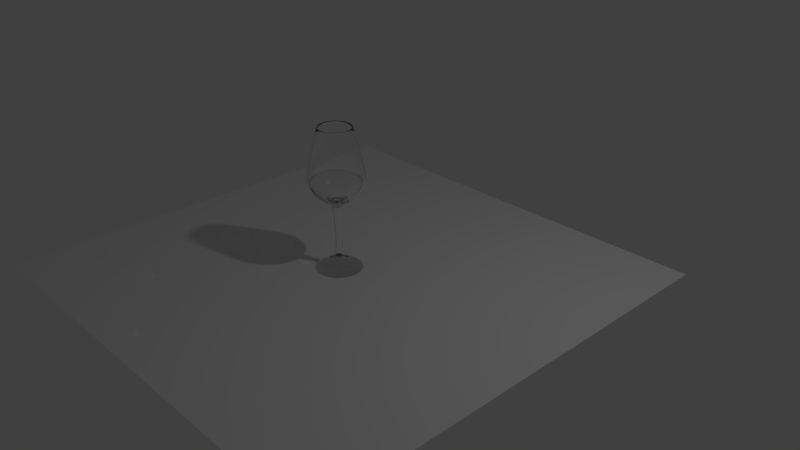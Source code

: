 # Source: wine_glassblend.blend  (saved by Blender 2.79.0; exported with 4.5.12 LTS)
import bpy
from mathutils import Matrix  # noqa: F401  (used for matrix-valued properties, if any)

bpy.ops.wm.read_factory_settings(use_empty=True)
scene = bpy.context.scene
scene.name = 'Scene'

# ---- collections
col_collection_1 = bpy.data.collections.new('Collection 1'); scene.collection.children.link(col_collection_1)

# ---- materials (node trees are filled in below, after node groups)
mat_material = bpy.data.materials.new('Material')
mat_material.alpha_threshold = 0.0
mat_material.roughness = 0.5

# ---- material node trees
mat_material.use_nodes = True; mat_material.node_tree.nodes.clear()
_N = mat_material.node_tree.nodes; _L = mat_material.node_tree.links
n0 = _N.new('ShaderNodeOutputMaterial'); n0.name = 'Material Output'; n0.location = (300, 300)
n1 = _N.new('ShaderNodeBsdfGlass'); n1.name = 'Glass BSDF'; n1.location = (69, 332)
n1.distribution = 'BECKMANN'
n1.inputs[2].default_value = 1.45
_L.new(n1.outputs[0], n0.inputs[0])
n0.is_active_output = True

# ---- world
world_world = bpy.data.worlds.new('World'); scene.world = world_world
world_world.color = (0.05088, 0.05088, 0.05088)
world_world.use_sun_shadow = False
world_world.sun_shadow_jitter_overblur = 0.0
world_world.cycles.sampling_method = 'MANUAL'

# ---- cameras
cam_camera = bpy.data.cameras.new('Camera')
cam_camera.clip_end = 100.0
cam_camera.lens = 35.0
cam_camera.sensor_width = 32.0
cam_camera.sensor_height = 18.0
cam_camera.ortho_scale = 7.314
cam_camera.dof.focus_distance = 0.0

# ---- lights
light_lamp = bpy.data.lights.new('Lamp', 'POINT')
light_lamp.transmission_factor = 0.0
light_lamp.cutoff_distance = 30.0
light_lamp.energy = 100.0
light_lamp.shadow_buffer_clip_start = 1.001
light_lamp.shadow_soft_size = 0.1
light_lamp.shadow_maximum_resolution = 0.006
light_lamp.use_absolute_resolution = True

# ---- meshes
me_circle_003 = bpy.data.meshes.new('Circle.003')
me_circle_003.from_pydata([(-9.286e-08, 0.2481, 3.039), (-0.04841, 0.2434, 3.039), (-0.09496, 0.2292, 3.039), (-0.1379, 0.2063, 3.039), (-0.1755, 0.1755, 3.039), (-0.2063, 0.1379, 3.039), (-0.2292, 0.09496, 3.039), (-0.2434, 0.04841, 3.039), (-0.2481, 2.354e-07, 3.039), (-0.2434, -0.04841, 3.039), (-0.2292, -0.09496, 3.039), (-0.2063, -0.1379, 3.039), (-0.1755, -0.1755, 3.039), (-0.1379, -0.2063, 3.039), (-0.09496, -0.2292, 3.039), (-0.04841, -0.2434, 3.039), (-1.201e-08, -0.2481, 3.039), (0.04841, -0.2434, 3.039), (0.09496, -0.2292, 3.039), (0.1379, -0.2063, 3.039), (0.1755, -0.1755, 3.039), (0.2063, -0.1379, 3.039), (0.2292, -0.09496, 3.039), (0.2434, -0.04841, 3.039), (0.2481, 4.563e-07, 3.039), (0.2434, 0.04841, 3.039), (0.2292, 0.09496, 3.039), (0.2063, 0.1379, 3.039), (0.1755, 0.1755, 3.039), (0.1379, 0.2063, 3.039), (0.09496, 0.2292, 3.039), (0.04841, 0.2434, 3.039), (0.7764, 8.046e-07, 3.328), (1.069, 9.975e-07, 3.617), (1.226, 1.101e-06, 3.906), (1.269, 1.13e-06, 4.195), (1.245, 0.2476, 4.195), (1.202, 0.2391, 3.906), (1.049, 0.2086, 3.617), (0.7615, 0.1515, 3.328), (-0.6456, -0.4313, 3.328), (-0.8889, -0.594, 3.617), (-1.019, -0.6809, 3.906), (-1.055, -0.7052, 4.195), (-0.8976, -0.8976, 4.195), (-0.8666, -0.8666, 3.906), (-0.756, -0.756, 3.617), (-0.549, -0.549, 3.328), (1.173, 0.4858, 4.195), (1.132, 0.469, 3.906), (0.9877, 0.4091, 3.617), (0.7173, 0.2971, 3.328), (-0.7052, -1.055, 4.195), (-0.6809, -1.019, 3.906), (-0.594, -0.8889, 3.617), (-0.4314, -0.6456, 3.328), (1.055, 0.7052, 4.195), (1.019, 0.6809, 3.906), (0.8889, 0.594, 3.617), (0.6456, 0.4314, 3.328), (-0.4858, -1.173, 4.195), (-0.469, -1.132, 3.906), (-0.4091, -0.9877, 3.617), (-0.2971, -0.7173, 3.328), (-6.452e-08, 0.7764, 3.328), (-4.881e-08, 1.069, 3.617), (-4.042e-08, 1.226, 3.906), (-3.807e-08, 1.269, 4.195), (-0.2476, 1.245, 4.195), (-0.2391, 1.202, 3.906), (-0.2086, 1.049, 3.617), (-0.1515, 0.7615, 3.328), (0.8976, 0.8976, 4.195), (0.8666, 0.8666, 3.906), (0.756, 0.756, 3.617), (0.549, 0.549, 3.328), (-0.2476, -1.245, 4.195), (-0.2391, -1.202, 3.906), (-0.2086, -1.049, 3.617), (-0.1515, -0.7615, 3.328), (-0.4858, 1.173, 4.195), (-0.469, 1.132, 3.906), (-0.4091, 0.9877, 3.617), (-0.2971, 0.7173, 3.328), (0.7052, 1.055, 4.195), (0.6809, 1.019, 3.906), (0.594, 0.8889, 3.617), (0.4313, 0.6456, 3.328), (3.755e-07, -1.269, 4.195), (3.589e-07, -1.226, 3.906), (2.995e-07, -1.069, 3.617), (1.885e-07, -0.7764, 3.328), (-0.7052, 1.055, 4.195), (-0.6809, 1.019, 3.906), (-0.594, 0.8889, 3.617), (-0.4314, 0.6456, 3.328), (0.4858, 1.173, 4.195), (0.469, 1.132, 3.906), (0.4091, 0.9877, 3.617), (0.2971, 0.7173, 3.328), (0.2476, -1.245, 4.195), (0.2391, -1.202, 3.906), (0.2086, -1.049, 3.617), (0.1515, -0.7615, 3.328), (-0.8976, 0.8976, 4.195), (-0.8666, 0.8666, 3.906), (-0.756, 0.756, 3.617), (-0.549, 0.549, 3.328), (0.2476, 1.245, 4.195), (0.2391, 1.202, 3.906), (0.2086, 1.049, 3.617), (0.1515, 0.7615, 3.328), (0.4858, -1.173, 4.195), (0.469, -1.132, 3.906), (0.4091, -0.9877, 3.617), (0.2971, -0.7173, 3.328), (-1.055, 0.7052, 4.195), (-1.019, 0.6809, 3.906), (-0.8889, 0.594, 3.617), (-0.6456, 0.4313, 3.328), (0.7052, -1.055, 4.195), (0.6809, -1.019, 3.906), (0.594, -0.8889, 3.617), (0.4314, -0.6456, 3.328), (-1.173, 0.4858, 4.195), (-1.132, 0.469, 3.906), (-0.9877, 0.4091, 3.617), (-0.7173, 0.2971, 3.328), (0.8976, -0.8976, 4.195), (0.8666, -0.8666, 3.906), (0.756, -0.756, 3.617), (0.549, -0.549, 3.328), (-1.245, 0.2476, 4.195), (-1.202, 0.2391, 3.906), (-1.049, 0.2086, 3.617), (-0.7615, 0.1515, 3.328), (1.055, -0.7052, 4.195), (1.019, -0.6809, 3.906), (0.8889, -0.594, 3.617), (0.6456, -0.4313, 3.328), (-1.269, -2.852e-10, 4.195), (-1.226, 9.821e-09, 3.906), (-1.069, 4.594e-08, 3.617), (-0.7764, 1.135e-07, 3.328), (1.173, -0.4858, 4.195), (1.132, -0.469, 3.906), (0.9877, -0.4091, 3.617), (0.7173, -0.2971, 3.328), (-1.245, -0.2476, 4.195), (-1.202, -0.2391, 3.906), (-1.049, -0.2086, 3.617), (-0.7615, -0.1515, 3.328), (1.245, -0.2476, 4.195), (1.202, -0.2391, 3.906), (1.049, -0.2086, 3.617), (0.7615, -0.1515, 3.328), (-1.173, -0.4858, 4.195), (-1.132, -0.469, 3.906), (-0.9877, -0.4091, 3.617), (-0.7173, -0.2971, 3.328), (-1.052e-07, 2.948e-07, 3.039), (-1.09e-07, 2.536e-07, 4.343)], [], [(11, 40, 159, 10), (40, 41, 158, 159), (41, 42, 157, 158), (42, 43, 156, 157), (24, 32, 155, 23), (32, 33, 154, 155), (33, 34, 153, 154), (34, 35, 152, 153), (10, 159, 151, 9), (159, 158, 150, 151), (158, 157, 149, 150), (157, 156, 148, 149), (23, 155, 147, 22), (155, 154, 146, 147), (154, 153, 145, 146), (153, 152, 144, 145), (9, 151, 143, 8), (151, 150, 142, 143), (150, 149, 141, 142), (149, 148, 140, 141), (22, 147, 139, 21), (147, 146, 138, 139), (146, 145, 137, 138), (145, 144, 136, 137), (8, 143, 135, 7), (143, 142, 134, 135), (142, 141, 133, 134), (141, 140, 132, 133), (21, 139, 131, 20), (139, 138, 130, 131), (138, 137, 129, 130), (137, 136, 128, 129), (7, 135, 127, 6), (135, 134, 126, 127), (134, 133, 125, 126), (133, 132, 124, 125), (20, 131, 123, 19), (131, 130, 122, 123), (130, 129, 121, 122), (129, 128, 120, 121), (6, 127, 119, 5), (127, 126, 118, 119), (126, 125, 117, 118), (125, 124, 116, 117), (19, 123, 115, 18), (123, 122, 114, 115), (122, 121, 113, 114), (121, 120, 112, 113), (0, 64, 111, 31), (64, 65, 110, 111), (65, 66, 109, 110), (66, 67, 108, 109), (5, 119, 107, 4), (119, 118, 106, 107), (118, 117, 105, 106), (117, 116, 104, 105), (18, 115, 103, 17), (115, 114, 102, 103), (114, 113, 101, 102), (113, 112, 100, 101), (31, 111, 99, 30), (111, 110, 98, 99), (110, 109, 97, 98), (109, 108, 96, 97), (4, 107, 95, 3), (107, 106, 94, 95), (106, 105, 93, 94), (105, 104, 92, 93), (17, 103, 91, 16), (103, 102, 90, 91), (102, 101, 89, 90), (101, 100, 88, 89), (30, 99, 87, 29), (99, 98, 86, 87), (98, 97, 85, 86), (97, 96, 84, 85), (3, 95, 83, 2), (95, 94, 82, 83), (94, 93, 81, 82), (93, 92, 80, 81), (16, 91, 79, 15), (91, 90, 78, 79), (90, 89, 77, 78), (89, 88, 76, 77), (29, 87, 75, 28), (87, 86, 74, 75), (86, 85, 73, 74), (85, 84, 72, 73), (2, 83, 71, 1), (83, 82, 70, 71), (82, 81, 69, 70), (81, 80, 68, 69), (15, 79, 63, 14), (79, 78, 62, 63), (78, 77, 61, 62), (77, 76, 60, 61), (28, 75, 59, 27), (75, 74, 58, 59), (74, 73, 57, 58), (73, 72, 56, 57), (1, 71, 64, 0), (71, 70, 65, 64), (70, 69, 66, 65), (69, 68, 67, 66), (14, 63, 55, 13), (63, 62, 54, 55), (62, 61, 53, 54), (61, 60, 52, 53), (27, 59, 51, 26), (59, 58, 50, 51), (58, 57, 49, 50), (57, 56, 48, 49), (13, 55, 47, 12), (55, 54, 46, 47), (54, 53, 45, 46), (53, 52, 44, 45), (26, 51, 39, 25), (51, 50, 38, 39), (50, 49, 37, 38), (49, 48, 36, 37), (12, 47, 40, 11), (47, 46, 41, 40), (46, 45, 42, 41), (45, 44, 43, 42), (25, 39, 32, 24), (39, 38, 33, 32), (38, 37, 34, 33), (37, 36, 35, 34), (19, 20, 160), (6, 7, 160), (20, 21, 160), (7, 8, 160), (21, 22, 160), (8, 9, 160), (22, 23, 160), (9, 10, 160), (23, 24, 160), (10, 11, 160), (24, 25, 160), (11, 12, 160), (25, 26, 160), (12, 13, 160), (26, 27, 160), (13, 14, 160), (0, 1, 160), (27, 28, 160), (14, 15, 160), (1, 2, 160), (28, 29, 160), (15, 16, 160), (2, 3, 160), (29, 30, 160), (16, 17, 160), (3, 4, 160), (30, 31, 160), (17, 18, 160), (4, 5, 160), (31, 0, 160), (18, 19, 160), (5, 6, 160), (72, 84, 161), (112, 120, 161), (152, 35, 161), (44, 52, 161), (84, 96, 161), (124, 132, 161), (67, 68, 161), (96, 108, 161), (136, 144, 161), (68, 80, 161), (108, 67, 161), (148, 156, 161), (36, 48, 161), (80, 92, 161), (120, 128, 161), (52, 60, 161), (92, 104, 161), (132, 140, 161), (60, 76, 161), (104, 116, 161), (144, 152, 161), (43, 44, 161), (76, 88, 161), (116, 124, 161), (156, 43, 161), (48, 56, 161), (88, 100, 161), (128, 136, 161), (56, 72, 161), (100, 112, 161), (140, 148, 161), (35, 36, 161)])
me_circle_003.polygons.foreach_set('use_smooth', [True] * 192)
me_circle_003.materials.append(mat_material)
me_circle_003.use_remesh_preserve_volume = False
me_circle_003.use_remesh_preserve_attributes = False
me_circle_003.use_mirror_vertex_groups = False
me_circle_003.update()
me_plane_001 = bpy.data.meshes.new('Plane.001')
me_plane_001.from_pydata([(-1.0, -1.0, 0.0), (1.0, -1.0, 0.0), (-1.0, 1.0, 0.0), (1.0, 1.0, 0.0)], [], [(0, 1, 3, 2)])
me_plane_001.use_remesh_preserve_volume = False
me_plane_001.use_remesh_preserve_attributes = False
me_plane_001.use_mirror_vertex_groups = False
me_plane_001.update()
me_circle_001 = bpy.data.meshes.new('Circle.001')
me_circle_001.from_pydata([(0.0, 1.0, 0.0), (-0.1951, 0.9808, 0.0), (-0.3827, 0.9239, 0.0), (-0.5556, 0.8315, 0.0), (-0.7071, 0.7071, 0.0), (-0.8315, 0.5556, 0.0), (-0.9239, 0.3827, 0.0), (-0.9808, 0.1951, 0.0), (-1.0, 7.55e-08, 0.0), (-0.9808, -0.1951, 0.0), (-0.9239, -0.3827, 0.0), (-0.8315, -0.5556, 0.0), (-0.7071, -0.7071, 0.0), (-0.5556, -0.8315, 0.0), (-0.3827, -0.9239, 0.0), (-0.1951, -0.9808, 0.0), (3.258e-07, -1.0, 0.0), (0.1951, -0.9808, 0.0), (0.3827, -0.9239, 0.0), (0.5556, -0.8315, 0.0), (0.7071, -0.7071, 0.0), (0.8315, -0.5556, 0.0), (0.9239, -0.3827, 0.0), (0.9808, -0.1951, 0.0), (1.0, 9.656e-07, 0.0), (0.9808, 0.1951, 0.0), (0.9239, 0.3827, 0.0), (0.8315, 0.5556, 0.0), (0.7071, 0.7071, 0.0), (0.5556, 0.8315, 0.0), (0.3827, 0.9239, 0.0), (0.1951, 0.9808, 0.0), (0.0, 1.0, 0.11), (-0.1951, 0.9808, 0.11), (-0.3827, 0.9239, 0.11), (-0.5556, 0.8315, 0.11), (-0.7071, 0.7071, 0.11), (-0.8315, 0.5556, 0.11), (-0.9239, 0.3827, 0.11), (-0.9808, 0.1951, 0.11), (-1.0, 7.55e-08, 0.11), (-0.9808, -0.1951, 0.11), (-0.9239, -0.3827, 0.11), (-0.8315, -0.5556, 0.11), (-0.7071, -0.7071, 0.11), (-0.5556, -0.8315, 0.11), (-0.3827, -0.9239, 0.11), (-0.1951, -0.9808, 0.11), (3.258e-07, -1.0, 0.11), (0.1951, -0.9808, 0.11), (0.3827, -0.9239, 0.11), (0.5556, -0.8315, 0.11), (0.7071, -0.7071, 0.11), (0.8315, -0.5556, 0.11), (0.9239, -0.3827, 0.11), (0.9808, -0.1951, 0.11), (1.0, 9.656e-07, 0.11), (0.9808, 0.1951, 0.11), (0.9239, 0.3827, 0.11), (0.8315, 0.5556, 0.11), (0.7071, 0.7071, 0.11), (0.5556, 0.8315, 0.11), (0.3827, 0.9239, 0.11), (0.1951, 0.9808, 0.11), (-8.264e-08, 0.3041, 0.3698), (-0.05932, 0.2982, 0.3698), (-0.1164, 0.2809, 0.3698), (-0.1689, 0.2528, 0.3698), (-0.215, 0.215, 0.3698), (-0.2528, 0.1689, 0.3698), (-0.2809, 0.1164, 0.3698), (-0.2982, 0.05932, 0.3698), (-0.3041, 2.213e-07, 0.3698), (-0.2982, -0.05932, 0.3698), (-0.2809, -0.1164, 0.3698), (-0.2528, -0.1689, 0.3698), (-0.215, -0.215, 0.3698), (-0.1689, -0.2528, 0.3698), (-0.1164, -0.2809, 0.3698), (-0.05932, -0.2982, 0.3698), (1.644e-08, -0.3041, 0.3698), (0.05932, -0.2982, 0.3698), (0.1164, -0.2809, 0.3698), (0.1689, -0.2528, 0.3698), (0.215, -0.215, 0.3698), (0.2528, -0.1689, 0.3698), (0.2809, -0.1164, 0.3698), (0.2982, -0.05932, 0.3698), (0.3041, 4.919e-07, 0.3698), (0.2982, 0.05932, 0.3698), (0.2809, 0.1164, 0.3698), (0.2528, 0.1689, 0.3698), (0.215, 0.215, 0.3698), (0.1689, 0.2528, 0.3698), (0.1164, 0.2809, 0.3698), (0.05932, 0.2982, 0.3698), (-9.511e-08, 0.152, 0.619), (-0.02965, 0.1491, 0.619), (-0.05816, 0.1404, 0.619), (-0.08443, 0.1264, 0.619), (-0.1075, 0.1075, 0.619), (-0.1264, 0.08443, 0.619), (-0.1404, 0.05816, 0.619), (-0.1491, 0.02965, 0.619), (-0.152, 2.597e-07, 0.619), (-0.1491, -0.02965, 0.619), (-0.1404, -0.05816, 0.619), (-0.1264, -0.08443, 0.619), (-0.1075, -0.1075, 0.619), (-0.08443, -0.1264, 0.619), (-0.05816, -0.1404, 0.619), (-0.02965, -0.1491, 0.619), (-4.559e-08, -0.152, 0.619), (0.02965, -0.1491, 0.619), (0.05816, -0.1404, 0.619), (0.08443, -0.1264, 0.619), (0.1075, -0.1075, 0.619), (0.1264, -0.08443, 0.619), (0.1404, -0.05816, 0.619), (0.1491, -0.02965, 0.619), (0.152, 3.949e-07, 0.619), (0.1491, 0.02965, 0.619), (0.1404, 0.05816, 0.619), (0.1264, 0.08443, 0.619), (0.1075, 0.1075, 0.619), (0.08443, 0.1264, 0.619), (0.05816, 0.1404, 0.619), (0.02965, 0.1491, 0.619), (-9.511e-08, 0.152, 0.619), (-0.02965, 0.1491, 0.619), (-0.05816, 0.1404, 0.619), (-0.08443, 0.1264, 0.619), (-0.1075, 0.1075, 0.619), (-0.1264, 0.08443, 0.619), (-0.1404, 0.05816, 0.619), (-0.1491, 0.02965, 0.619), (-0.152, 2.597e-07, 0.619), (-0.1491, -0.02965, 0.619), (-0.1404, -0.05816, 0.619), (-0.1264, -0.08443, 0.619), (-0.1075, -0.1075, 0.619), (-0.08443, -0.1264, 0.619), (-0.05816, -0.1404, 0.619), (-0.02965, -0.1491, 0.619), (-4.559e-08, -0.152, 0.619), (0.02965, -0.1491, 0.619), (0.05816, -0.1404, 0.619), (0.08443, -0.1264, 0.619), (0.1075, -0.1075, 0.619), (0.1264, -0.08443, 0.619), (0.1404, -0.05816, 0.619), (0.1491, -0.02965, 0.619), (0.152, 3.949e-07, 0.619), (0.1491, 0.02965, 0.619), (0.1404, 0.05816, 0.619), (0.1264, 0.08443, 0.619), (0.1075, 0.1075, 0.619), (0.08443, 0.1264, 0.619), (0.05816, 0.1404, 0.619), (0.02965, 0.1491, 0.619), (-9.286e-08, 0.2481, 3.039), (-0.04841, 0.2434, 3.039), (-0.09496, 0.2292, 3.039), (-0.1379, 0.2063, 3.039), (-0.1755, 0.1755, 3.039), (-0.2063, 0.1379, 3.039), (-0.2292, 0.09496, 3.039), (-0.2434, 0.04841, 3.039), (-0.2481, 2.354e-07, 3.039), (-0.2434, -0.04841, 3.039), (-0.2292, -0.09496, 3.039), (-0.2063, -0.1379, 3.039), (-0.1755, -0.1755, 3.039), (-0.1379, -0.2063, 3.039), (-0.09496, -0.2292, 3.039), (-0.04841, -0.2434, 3.039), (-1.201e-08, -0.2481, 3.039), (0.04841, -0.2434, 3.039), (0.09496, -0.2292, 3.039), (0.1379, -0.2063, 3.039), (0.1755, -0.1755, 3.039), (0.2063, -0.1379, 3.039), (0.2292, -0.09496, 3.039), (0.2434, -0.04841, 3.039), (0.2481, 4.563e-07, 3.039), (0.2434, 0.04841, 3.039), (0.2292, 0.09496, 3.039), (0.2063, 0.1379, 3.039), (0.1755, 0.1755, 3.039), (0.1379, 0.2063, 3.039), (0.09496, 0.2292, 3.039), (0.04841, 0.2434, 3.039), (0.1004, -0.06708, 0.839), (0.08648, -0.05778, 1.059), (0.08041, -0.05373, 1.279), (0.07973, -0.05327, 1.499), (0.0846, -0.05653, 1.727), (0.0965, -0.06448, 1.939), (0.1069, -0.07145, 2.159), (0.1165, -0.07787, 2.379), (0.1307, -0.08734, 2.599), (0.1624, -0.1085, 2.819), (0.1804, -0.07474, 2.819), (0.1452, -0.06016, 2.599), (0.1295, -0.05364, 2.379), (0.1188, -0.04922, 2.159), (0.1072, -0.04441, 1.939), (0.094, -0.03894, 1.719), (0.08859, -0.0367, 1.499), (0.08935, -0.03701, 1.279), (0.09609, -0.0398, 1.059), (0.1115, -0.0462, 0.839), (-0.1207, 2.669e-07, 0.839), (-0.104, 2.708e-07, 1.059), (-0.09671, 2.725e-07, 1.279), (-0.09589, 2.727e-07, 1.499), (-0.1017, 2.713e-07, 1.719), (-0.1161, 2.68e-07, 1.939), (-0.1286, 2.651e-07, 2.159), (-0.1402, 2.624e-07, 2.379), (-0.1572, 2.585e-07, 2.599), (-0.1953, 2.496e-07, 2.819), (-0.1916, -0.0381, 2.819), (-0.1542, -0.03067, 2.599), (-0.1375, -0.02735, 2.379), (-0.1261, -0.02509, 2.159), (-0.1138, -0.02264, 1.939), (-0.09979, -0.01985, 1.719), (-0.09405, -0.01871, 1.499), (-0.09485, -0.01887, 1.279), (-0.102, -0.02029, 1.059), (-0.1184, -0.02355, 0.839), (0.1916, -0.0381, 2.819), (0.1542, -0.03067, 2.599), (0.1375, -0.02735, 2.379), (0.1261, -0.02509, 2.159), (0.1138, -0.02264, 1.939), (0.09979, -0.01985, 1.719), (0.09405, -0.01871, 1.499), (0.09485, -0.01887, 1.279), (0.102, -0.02029, 1.059), (0.1184, -0.02355, 0.839), (-0.1804, -0.07474, 2.819), (-0.1452, -0.06016, 2.599), (-0.1295, -0.05364, 2.379), (-0.1188, -0.04922, 2.159), (-0.1072, -0.04441, 1.939), (-0.094, -0.03894, 1.719), (-0.08859, -0.0367, 1.499), (-0.08935, -0.03701, 1.279), (-0.09609, -0.0398, 1.059), (-0.1115, -0.0462, 0.839), (0.1953, 4.234e-07, 2.819), (0.1572, 3.984e-07, 2.599), (0.1402, 3.872e-07, 2.379), (0.1286, 3.796e-07, 2.159), (0.1161, 3.713e-07, 1.939), (0.1017, 3.619e-07, 1.719), (0.09589, 3.581e-07, 1.499), (0.09671, 3.586e-07, 1.279), (0.104, 3.634e-07, 1.059), (0.1207, 3.744e-07, 0.839), (-0.1624, -0.1085, 2.819), (-0.1307, -0.08734, 2.599), (-0.1165, -0.07787, 2.379), (-0.1069, -0.07145, 2.159), (-0.0965, -0.06448, 1.939), (-0.0846, -0.05653, 1.719), (-0.07973, -0.05327, 1.499), (-0.08041, -0.05373, 1.279), (-0.08648, -0.05778, 1.059), (-0.1004, -0.06708, 0.839), (0.1916, 0.0381, 2.819), (0.1542, 0.03067, 2.599), (0.1375, 0.02735, 2.379), (0.1261, 0.02509, 2.159), (0.1138, 0.02264, 1.939), (0.09979, 0.01985, 1.719), (0.09405, 0.01871, 1.499), (0.09485, 0.01887, 1.279), (0.102, 0.02029, 1.059), (0.1184, 0.02355, 0.839), (-0.1381, -0.1381, 2.819), (-0.1112, -0.1112, 2.599), (-0.09912, -0.09912, 2.379), (-0.09094, -0.09094, 2.159), (-0.08207, -0.08207, 1.939), (-0.07195, -0.07194, 1.719), (-0.06781, -0.0678, 1.499), (-0.06839, -0.06839, 1.279), (-0.07355, -0.07355, 1.059), (-0.08537, -0.08537, 0.839), (0.1804, 0.07474, 2.819), (0.1452, 0.06016, 2.599), (0.1295, 0.05364, 2.379), (0.1188, 0.04922, 2.159), (0.1072, 0.04441, 1.939), (0.094, 0.03894, 1.719), (0.08859, 0.0367, 1.499), (0.08935, 0.03701, 1.279), (0.09609, 0.0398, 1.059), (0.1115, 0.0462, 0.839), (-0.1085, -0.1624, 2.819), (-0.08734, -0.1307, 2.599), (-0.07787, -0.1165, 2.379), (-0.07145, -0.1069, 2.159), (-0.06448, -0.0965, 1.939), (-0.05653, -0.0846, 1.719), (-0.05327, -0.07973, 1.499), (-0.05373, -0.08041, 1.279), (-0.05778, -0.08648, 1.059), (-0.06708, -0.1004, 0.839), (0.1624, 0.1085, 2.819), (0.1307, 0.08734, 2.599), (0.1165, 0.07788, 2.379), (0.1069, 0.07145, 2.159), (0.0965, 0.06448, 1.939), (0.0846, 0.05653, 1.719), (0.07973, 0.05327, 1.499), (0.08041, 0.05373, 1.279), (0.08648, 0.05778, 1.059), (0.1004, 0.06708, 0.839), (-0.07474, -0.1804, 2.819), (-0.06016, -0.1452, 2.599), (-0.05364, -0.1295, 2.379), (-0.04922, -0.1188, 2.159), (-0.04441, -0.1072, 1.939), (-0.03894, -0.094, 1.719), (-0.0367, -0.08859, 1.499), (-0.03701, -0.08935, 1.279), (-0.0398, -0.09609, 1.059), (-0.0462, -0.1115, 0.839), (-9.671e-08, 0.1207, 0.839), (-9.757e-08, 0.104, 1.059), (-9.795e-08, 0.09671, 1.279), (-9.799e-08, 0.09589, 1.499), (-9.769e-08, 0.1017, 1.719), (-9.695e-08, 0.1161, 1.939), (-9.631e-08, 0.1286, 2.159), (-9.571e-08, 0.1402, 2.379), (-9.484e-08, 0.1572, 2.599), (-9.288e-08, 0.1953, 2.819), (-0.0381, 0.1916, 2.819), (-0.03067, 0.1542, 2.599), (-0.02735, 0.1375, 2.379), (-0.02509, 0.1261, 2.159), (-0.02264, 0.1138, 1.939), (-0.01985, 0.09979, 1.719), (-0.01871, 0.09405, 1.499), (-0.01887, 0.09485, 1.279), (-0.02029, 0.102, 1.059), (-0.02355, 0.1184, 0.839), (0.1381, 0.1381, 2.819), (0.1112, 0.1112, 2.599), (0.09912, 0.09912, 2.379), (0.09094, 0.09094, 2.159), (0.08207, 0.08207, 1.939), (0.07195, 0.07195, 1.719), (0.0678, 0.06781, 1.499), (0.06839, 0.06839, 1.279), (0.07355, 0.07355, 1.059), (0.08537, 0.08537, 0.839), (-0.0381, -0.1916, 2.819), (-0.03067, -0.1542, 2.599), (-0.02735, -0.1375, 2.379), (-0.02509, -0.1261, 2.159), (-0.02264, -0.1138, 1.939), (-0.01985, -0.09979, 1.719), (-0.01871, -0.09405, 1.499), (-0.01887, -0.09485, 1.279), (-0.02029, -0.102, 1.059), (-0.02355, -0.1184, 0.839), (-0.07474, 0.1804, 2.819), (-0.06016, 0.1452, 2.599), (-0.05364, 0.1295, 2.379), (-0.04922, 0.1188, 2.159), (-0.04441, 0.1072, 1.939), (-0.03894, 0.094, 1.719), (-0.0367, 0.08859, 1.499), (-0.03701, 0.08935, 1.279), (-0.0398, 0.09609, 1.059), (-0.0462, 0.1115, 0.839), (0.1085, 0.1624, 2.819), (0.08734, 0.1307, 2.599), (0.07787, 0.1165, 2.379), (0.07145, 0.1069, 2.159), (0.06448, 0.0965, 1.939), (0.05653, 0.0846, 1.719), (0.05327, 0.07973, 1.499), (0.05373, 0.08041, 1.279), (0.05778, 0.08648, 1.059), (0.06708, 0.1004, 0.839), (-2.924e-08, -0.1953, 2.819), (-4.361e-08, -0.1572, 2.599), (-5.004e-08, -0.1402, 2.379), (-5.44e-08, -0.1286, 2.159), (-5.913e-08, -0.1161, 1.939), (-6.453e-08, -0.1017, 1.719), (-6.674e-08, -0.09589, 1.499), (-6.643e-08, -0.09671, 1.279), (-6.368e-08, -0.104, 1.059), (-5.737e-08, -0.1207, 0.839), (-0.1085, 0.1624, 2.819), (-0.08734, 0.1307, 2.599), (-0.07787, 0.1165, 2.379), (-0.07145, 0.1069, 2.159), (-0.06448, 0.0965, 1.939), (-0.05653, 0.0846, 1.719), (-0.05327, 0.07973, 1.499), (-0.05373, 0.08041, 1.279), (-0.05778, 0.08648, 1.059), (-0.06708, 0.1004, 0.839), (0.07474, 0.1804, 2.819), (0.06016, 0.1452, 2.599), (0.05364, 0.1295, 2.379), (0.04922, 0.1188, 2.159), (0.04441, 0.1072, 1.939), (0.03894, 0.094, 1.719), (0.0367, 0.08859, 1.499), (0.03701, 0.08935, 1.279), (0.0398, 0.09609, 1.059), (0.0462, 0.1115, 0.839), (0.0381, -0.1916, 2.819), (0.03067, -0.1542, 2.599), (0.02735, -0.1375, 2.379), (0.02509, -0.1261, 2.159), (0.02264, -0.1138, 1.939), (0.01985, -0.09979, 1.719), (0.01871, -0.09405, 1.499), (0.01887, -0.09485, 1.279), (0.02029, -0.102, 1.059), (0.02355, -0.1184, 0.839), (-0.1381, 0.1381, 2.819), (-0.1112, 0.1112, 2.599), (-0.09912, 0.09912, 2.379), (-0.09094, 0.09094, 2.159), (-0.08207, 0.08207, 1.939), (-0.07195, 0.07195, 1.719), (-0.06781, 0.06781, 1.499), (-0.06839, 0.06839, 1.279), (-0.07355, 0.07355, 1.059), (-0.08537, 0.08537, 0.839), (0.0381, 0.1916, 2.819), (0.03067, 0.1542, 2.599), (0.02735, 0.1375, 2.379), (0.02509, 0.1261, 2.159), (0.02264, 0.1138, 1.939), (0.01985, 0.09979, 1.719), (0.01871, 0.09405, 1.499), (0.01887, 0.09485, 1.279), (0.02029, 0.102, 1.059), (0.02355, 0.1184, 0.839), (0.07474, -0.1804, 2.819), (0.06016, -0.1452, 2.599), (0.05364, -0.1295, 2.379), (0.04922, -0.1188, 2.159), (0.04441, -0.1072, 1.939), (0.03894, -0.094, 1.719), (0.0367, -0.08859, 1.499), (0.03701, -0.08935, 1.279), (0.0398, -0.09609, 1.059), (0.0462, -0.1115, 0.839), (-0.1624, 0.1085, 2.819), (-0.1307, 0.08734, 2.599), (-0.1165, 0.07787, 2.379), (-0.1069, 0.07145, 2.159), (-0.0965, 0.06448, 1.939), (-0.0846, 0.05653, 1.719), (-0.07973, 0.05327, 1.499), (-0.08041, 0.05373, 1.279), (-0.08648, 0.05778, 1.059), (-0.1004, 0.06708, 0.839), (0.1085, -0.1624, 2.819), (0.08734, -0.1307, 2.599), (0.07787, -0.1165, 2.379), (0.07145, -0.1069, 2.159), (0.06448, -0.0965, 1.939), (0.05653, -0.0846, 1.719), (0.05327, -0.07973, 1.499), (0.05373, -0.08041, 1.279), (0.05778, -0.08648, 1.059), (0.06708, -0.1004, 0.839), (-0.1804, 0.07474, 2.819), (-0.1452, 0.06016, 2.599), (-0.1295, 0.05364, 2.379), (-0.1188, 0.04922, 2.159), (-0.1072, 0.04441, 1.939), (-0.094, 0.03894, 1.719), (-0.08859, 0.0367, 1.499), (-0.08935, 0.03701, 1.279), (-0.09609, 0.0398, 1.059), (-0.1115, 0.0462, 0.839), (0.1381, -0.1381, 2.819), (0.1112, -0.1112, 2.599), (0.09912, -0.09912, 2.379), (0.09094, -0.09094, 2.159), (0.08207, -0.08207, 1.939), (0.07195, -0.07194, 1.719), (0.0678, -0.0678, 1.499), (0.06839, -0.06839, 1.279), (0.07355, -0.07354, 1.059), (0.08537, -0.08537, 0.839), (-0.1916, 0.0381, 2.819), (-0.1542, 0.03067, 2.599), (-0.1375, 0.02735, 2.379), (-0.1261, 0.02509, 2.159), (-0.1138, 0.02264, 1.939), (-0.09979, 0.01985, 1.719), (-0.09405, 0.01871, 1.499), (-0.09485, 0.01887, 1.279), (-0.102, 0.02029, 1.059), (-0.1184, 0.02355, 0.839), (-8.448e-08, 0.7533, 6.507), (-0.147, 0.7389, 6.507), (-0.2883, 0.696, 6.507), (-0.4185, 0.6264, 6.507), (-0.5327, 0.5327, 6.507), (-0.6264, 0.4185, 6.507), (-0.696, 0.2883, 6.507), (-0.7389, 0.147, 6.507), (-0.7533, 1.117e-07, 6.507), (-0.7389, -0.147, 6.507), (-0.696, -0.2883, 6.507), (-0.6264, -0.4185, 6.507), (-0.5327, -0.5327, 6.507), (-0.4185, -0.6264, 6.507), (-0.2883, -0.696, 6.507), (-0.147, -0.7389, 6.507), (1.61e-07, -0.7533, 6.507), (0.147, -0.7389, 6.507), (0.2883, -0.696, 6.507), (0.4185, -0.6264, 6.507), (0.5327, -0.5327, 6.507), (0.6264, -0.4185, 6.507), (0.696, -0.2883, 6.507), (0.7389, -0.147, 6.507), (0.7533, 7.822e-07, 6.507), (0.7389, 0.147, 6.507), (0.696, 0.2883, 6.507), (0.6264, 0.4185, 6.507), (0.5327, 0.5327, 6.507), (0.4185, 0.6264, 6.507), (0.2883, 0.696, 6.507), (0.147, 0.7389, 6.507), (0.7764, 8.046e-07, 3.328), (1.069, 9.975e-07, 3.617), (1.226, 1.101e-06, 3.906), (1.269, 1.13e-06, 4.195), (1.243, 1.112e-06, 4.484), (1.179, 1.07e-06, 4.773), (1.114, 1.027e-06, 5.062), (1.039, 9.78e-07, 5.351), (0.9719, 9.335e-07, 5.64), (0.906, 8.9e-07, 5.929), (0.8313, 8.408e-07, 6.218), (0.8153, 0.1622, 6.218), (0.8886, 0.1768, 5.929), (0.9532, 0.1896, 5.64), (1.019, 0.2028, 5.351), (1.093, 0.2174, 5.062), (1.156, 0.23, 4.773), (1.219, 0.2425, 4.484), (1.245, 0.2476, 4.195), (1.202, 0.2391, 3.906), (1.049, 0.2086, 3.617), (0.7615, 0.1515, 3.328), (-0.6456, -0.4313, 3.328), (-0.8889, -0.594, 3.617), (-1.019, -0.6809, 3.906), (-1.055, -0.7052, 4.195), (-1.033, -0.6905, 4.484), (-0.9803, -0.655, 4.773), (-0.9264, -0.619, 5.062), (-0.8643, -0.5775, 5.351), (-0.8081, -0.54, 5.64), (-0.7533, -0.5033, 5.929), (-0.6912, -0.4619, 6.218), (-0.5878, -0.5878, 6.218), (-0.6406, -0.6406, 5.929), (-0.6872, -0.6872, 5.64), (-0.735, -0.735, 5.351), (-0.7878, -0.7878, 5.062), (-0.8337, -0.8337, 4.773), (-0.8788, -0.8788, 4.484), (-0.8976, -0.8976, 4.195), (-0.8666, -0.8666, 3.906), (-0.756, -0.756, 3.617), (-0.549, -0.549, 3.328), (0.768, 0.3181, 6.218), (0.837, 0.3467, 5.929), (0.8979, 0.3719, 5.64), (0.9603, 0.3978, 5.351), (1.029, 0.4264, 5.062), (1.089, 0.4512, 4.773), (1.148, 0.4756, 4.484), (1.173, 0.4858, 4.195), (1.132, 0.469, 3.906), (0.9877, 0.4091, 3.617), (0.7173, 0.2971, 3.328), (-0.4619, -0.6912, 6.218), (-0.5033, -0.7533, 5.929), (-0.54, -0.8081, 5.64), (-0.5775, -0.8643, 5.351), (-0.619, -0.9264, 5.062), (-0.655, -0.9803, 4.773), (-0.6905, -1.033, 4.484), (-0.7052, -1.055, 4.195), (-0.6809, -1.019, 3.906), (-0.594, -0.8889, 3.617), (-0.4314, -0.6456, 3.328), (0.6912, 0.4619, 6.218), (0.7533, 0.5033, 5.929), (0.8081, 0.54, 5.64), (0.8643, 0.5775, 5.351), (0.9264, 0.619, 5.062), (0.9803, 0.655, 4.773), (1.033, 0.6905, 4.484), (1.055, 0.7052, 4.195), (1.019, 0.6809, 3.906), (0.8889, 0.594, 3.617), (0.6456, 0.4314, 3.328), (-0.3181, -0.768, 6.218), (-0.3467, -0.837, 5.929), (-0.3719, -0.8979, 5.64), (-0.3978, -0.9603, 5.351), (-0.4264, -1.029, 5.062), (-0.4512, -1.089, 4.773), (-0.4756, -1.148, 4.484), (-0.4858, -1.173, 4.195), (-0.469, -1.132, 3.906), (-0.4091, -0.9877, 3.617), (-0.2971, -0.7173, 3.328), (-6.452e-08, 0.7764, 3.328), (-4.881e-08, 1.069, 3.617), (-4.042e-08, 1.226, 3.906), (-3.807e-08, 1.269, 4.195), (-3.949e-08, 1.243, 4.484), (-4.292e-08, 1.179, 4.773), (-4.64e-08, 1.114, 5.062), (-5.04e-08, 1.039, 5.351), (-5.403e-08, 0.9719, 5.64), (-5.756e-08, 0.906, 5.929), (-6.157e-08, 0.8313, 6.218), (-0.1622, 0.8153, 6.218), (-0.1768, 0.8886, 5.929), (-0.1896, 0.9532, 5.64), (-0.2028, 1.019, 5.351), (-0.2174, 1.093, 5.062), (-0.23, 1.156, 4.773), (-0.2425, 1.219, 4.484), (-0.2476, 1.245, 4.195), (-0.2391, 1.202, 3.906), (-0.2086, 1.049, 3.617), (-0.1515, 0.7615, 3.328), (0.5878, 0.5878, 6.218), (0.6406, 0.6406, 5.929), (0.6872, 0.6872, 5.64), (0.735, 0.735, 5.351), (0.7878, 0.7878, 5.062), (0.8337, 0.8337, 4.773), (0.8788, 0.8788, 4.484), (0.8976, 0.8976, 4.195), (0.8666, 0.8666, 3.906), (0.756, 0.756, 3.617), (0.549, 0.549, 3.328), (-0.1622, -0.8153, 6.218), (-0.1768, -0.8886, 5.929), (-0.1896, -0.9532, 5.64), (-0.2028, -1.019, 5.351), (-0.2174, -1.093, 5.062), (-0.23, -1.156, 4.773), (-0.2425, -1.219, 4.484), (-0.2476, -1.245, 4.195), (-0.2391, -1.202, 3.906), (-0.2086, -1.049, 3.617), (-0.1515, -0.7615, 3.328), (-0.3181, 0.768, 6.218), (-0.3467, 0.837, 5.929), (-0.3719, 0.8979, 5.64), (-0.3978, 0.9603, 5.351), (-0.4264, 1.029, 5.062), (-0.4512, 1.089, 4.773), (-0.4756, 1.148, 4.484), (-0.4858, 1.173, 4.195), (-0.469, 1.132, 3.906), (-0.4091, 0.9877, 3.617), (-0.2971, 0.7173, 3.328), (0.4619, 0.6912, 6.218), (0.5033, 0.7533, 5.929), (0.54, 0.8081, 5.64), (0.5775, 0.8643, 5.351), (0.619, 0.9264, 5.062), (0.655, 0.9803, 4.773), (0.6905, 1.033, 4.484), (0.7052, 1.055, 4.195), (0.6809, 1.019, 3.906), (0.594, 0.8889, 3.617), (0.4313, 0.6456, 3.328), (2.093e-07, -0.8313, 6.218), (2.376e-07, -0.906, 5.929), (2.627e-07, -0.9719, 5.64), (2.883e-07, -1.039, 5.351), (3.166e-07, -1.114, 5.062), (3.413e-07, -1.179, 4.773), (3.655e-07, -1.243, 4.484), (3.755e-07, -1.269, 4.195), (3.589e-07, -1.226, 3.906), (2.995e-07, -1.069, 3.617), (1.885e-07, -0.7764, 3.328), (-0.4619, 0.6912, 6.218), (-0.5033, 0.7533, 5.929), (-0.54, 0.8081, 5.64), (-0.5775, 0.8643, 5.351), (-0.619, 0.9264, 5.062), (-0.655, 0.9803, 4.773), (-0.6905, 1.033, 4.484), (-0.7052, 1.055, 4.195), (-0.6809, 1.019, 3.906), (-0.594, 0.8889, 3.617), (-0.4314, 0.6456, 3.328), (0.3181, 0.768, 6.218), (0.3467, 0.837, 5.929), (0.3719, 0.8979, 5.64), (0.3978, 0.9603, 5.351), (0.4264, 1.029, 5.062), (0.4512, 1.089, 4.773), (0.4756, 1.148, 4.484), (0.4858, 1.173, 4.195), (0.469, 1.132, 3.906), (0.4091, 0.9877, 3.617), (0.2971, 0.7173, 3.328), (0.1622, -0.8153, 6.218), (0.1768, -0.8886, 5.929), (0.1896, -0.9532, 5.64), (0.2028, -1.019, 5.351), (0.2174, -1.093, 5.062), (0.23, -1.156, 4.773), (0.2425, -1.219, 4.484), (0.2476, -1.245, 4.195), (0.2391, -1.202, 3.906), (0.2086, -1.049, 3.617), (0.1515, -0.7615, 3.328), (-0.5878, 0.5878, 6.218), (-0.6406, 0.6406, 5.929), (-0.6872, 0.6872, 5.64), (-0.735, 0.735, 5.351), (-0.7878, 0.7878, 5.062), (-0.8337, 0.8337, 4.773), (-0.8788, 0.8788, 4.484), (-0.8976, 0.8976, 4.195), (-0.8666, 0.8666, 3.906), (-0.756, 0.756, 3.617), (-0.549, 0.549, 3.328), (0.1622, 0.8153, 6.218), (0.1767, 0.8886, 5.929), (0.1896, 0.9532, 5.64), (0.2028, 1.019, 5.351), (0.2174, 1.093, 5.062), (0.23, 1.156, 4.773), (0.2425, 1.219, 4.484), (0.2476, 1.245, 4.195), (0.2391, 1.202, 3.906), (0.2086, 1.049, 3.617), (0.1515, 0.7615, 3.328), (0.3181, -0.768, 6.218), (0.3467, -0.837, 5.929), (0.3719, -0.8979, 5.64), (0.3978, -0.9603, 5.351), (0.4264, -1.029, 5.062), (0.4512, -1.089, 4.773), (0.4756, -1.148, 4.484), (0.4858, -1.173, 4.195), (0.469, -1.132, 3.906), (0.4091, -0.9877, 3.617), (0.2971, -0.7173, 3.328), (-0.6912, 0.4619, 6.218), (-0.7533, 0.5033, 5.929), (-0.8081, 0.54, 5.64), (-0.8643, 0.5775, 5.351), (-0.9264, 0.619, 5.062), (-0.9803, 0.655, 4.773), (-1.033, 0.6905, 4.484), (-1.055, 0.7052, 4.195), (-1.019, 0.6809, 3.906), (-0.8889, 0.594, 3.617), (-0.6456, 0.4313, 3.328), (0.4619, -0.6912, 6.218), (0.5033, -0.7533, 5.929), (0.54, -0.8081, 5.64), (0.5775, -0.8643, 5.351), (0.619, -0.9264, 5.062), (0.655, -0.9803, 4.773), (0.6905, -1.033, 4.484), (0.7052, -1.055, 4.195), (0.6809, -1.019, 3.906), (0.594, -0.8889, 3.617), (0.4314, -0.6456, 3.328), (-0.768, 0.3181, 6.218), (-0.837, 0.3467, 5.929), (-0.8979, 0.3719, 5.64), (-0.9603, 0.3978, 5.351), (-1.029, 0.4264, 5.062), (-1.089, 0.4512, 4.773), (-1.148, 0.4756, 4.484), (-1.173, 0.4858, 4.195), (-1.132, 0.469, 3.906), (-0.9877, 0.4091, 3.617), (-0.7173, 0.2971, 3.328), (0.5878, -0.5878, 6.218), (0.6406, -0.6406, 5.929), (0.6872, -0.6872, 5.64), (0.735, -0.735, 5.351), (0.7878, -0.7878, 5.062), (0.8337, -0.8337, 4.773), (0.8788, -0.8788, 4.484), (0.8976, -0.8976, 4.195), (0.8666, -0.8666, 3.906), (0.756, -0.756, 3.617), (0.549, -0.549, 3.328), (-0.8153, 0.1622, 6.218), (-0.8886, 0.1768, 5.929), (-0.9532, 0.1896, 5.64), (-1.019, 0.2028, 5.351), (-1.093, 0.2174, 5.062), (-1.156, 0.23, 4.773), (-1.219, 0.2425, 4.484), (-1.245, 0.2476, 4.195), (-1.202, 0.2391, 3.906), (-1.049, 0.2086, 3.617), (-0.7615, 0.1515, 3.328), (0.6912, -0.4619, 6.218), (0.7533, -0.5033, 5.929), (0.8081, -0.54, 5.64), (0.8643, -0.5775, 5.351), (0.9264, -0.619, 5.062), (0.9803, -0.655, 4.773), (1.033, -0.6905, 4.484), (1.055, -0.7052, 4.195), (1.019, -0.6809, 3.906), (0.8889, -0.594, 3.617), (0.6456, -0.4313, 3.328), (-0.8313, 1.008e-07, 6.218), (-0.906, 8.358e-08, 5.929), (-0.9719, 6.837e-08, 5.64), (-1.039, 5.277e-08, 5.351), (-1.114, 3.555e-08, 5.062), (-1.179, 2.056e-08, 4.773), (-1.243, 5.841e-09, 4.484), (-1.269, -2.852e-10, 4.195), (-1.226, 9.821e-09, 3.906), (-1.069, 4.594e-08, 3.617), (-0.7764, 1.135e-07, 3.328), (0.768, -0.3181, 6.218), (0.837, -0.3467, 5.929), (0.8979, -0.3719, 5.64), (0.9603, -0.3978, 5.351), (1.029, -0.4264, 5.062), (1.089, -0.4512, 4.773), (1.148, -0.4756, 4.484), (1.173, -0.4858, 4.195), (1.132, -0.469, 3.906), (0.9877, -0.4091, 3.617), (0.7173, -0.2971, 3.328), (-0.8153, -0.1622, 6.218), (-0.8886, -0.1768, 5.929), (-0.9532, -0.1896, 5.64), (-1.019, -0.2028, 5.351), (-1.093, -0.2174, 5.062), (-1.156, -0.23, 4.773), (-1.219, -0.2425, 4.484), (-1.245, -0.2476, 4.195), (-1.202, -0.2391, 3.906), (-1.049, -0.2086, 3.617), (-0.7615, -0.1515, 3.328), (0.8153, -0.1622, 6.218), (0.8886, -0.1767, 5.929), (0.9532, -0.1896, 5.64), (1.019, -0.2028, 5.351), (1.093, -0.2174, 5.062), (1.156, -0.23, 4.773), (1.219, -0.2425, 4.484), (1.245, -0.2476, 4.195), (1.202, -0.2391, 3.906), (1.049, -0.2086, 3.617), (0.7615, -0.1515, 3.328), (-0.768, -0.3181, 6.218), (-0.837, -0.3467, 5.929), (-0.8979, -0.3719, 5.64), (-0.9603, -0.3978, 5.351), (-1.029, -0.4264, 5.062), (-1.089, -0.4512, 4.773), (-1.148, -0.4756, 4.484), (-1.173, -0.4858, 4.195), (-1.132, -0.469, 3.906), (-0.9877, -0.4091, 3.617), (-0.7173, -0.2971, 3.328), (-1.052e-07, 2.948e-07, 3.039)], [], [(5, 4, 36, 37), (0, 31, 63, 32), (19, 18, 50, 51), (6, 5, 37, 38), (20, 19, 51, 52), (7, 6, 38, 39), (21, 20, 52, 53), (8, 7, 39, 40), (22, 21, 53, 54), (9, 8, 40, 41), (23, 22, 54, 55), (10, 9, 41, 42), (24, 23, 55, 56), (11, 10, 42, 43), (25, 24, 56, 57), (12, 11, 43, 44), (26, 25, 57, 58), (13, 12, 44, 45), (27, 26, 58, 59), (14, 13, 45, 46), (1, 0, 32, 33), (28, 27, 59, 60), (15, 14, 46, 47), (2, 1, 33, 34), (29, 28, 60, 61), (16, 15, 47, 48), (3, 2, 34, 35), (30, 29, 61, 62), (17, 16, 48, 49), (4, 3, 35, 36), (31, 30, 62, 63), (18, 17, 49, 50), (45, 44, 76, 77), (59, 58, 90, 91), (46, 45, 77, 78), (33, 32, 64, 65), (60, 59, 91, 92), (47, 46, 78, 79), (34, 33, 65, 66), (61, 60, 92, 93), (48, 47, 79, 80), (35, 34, 66, 67), (62, 61, 93, 94), (49, 48, 80, 81), (36, 35, 67, 68), (63, 62, 94, 95), (50, 49, 81, 82), (37, 36, 68, 69), (32, 63, 95, 64), (51, 50, 82, 83), (38, 37, 69, 70), (52, 51, 83, 84), (39, 38, 70, 71), (53, 52, 84, 85), (40, 39, 71, 72), (54, 53, 85, 86), (41, 40, 72, 73), (55, 54, 86, 87), (42, 41, 73, 74), (56, 55, 87, 88), (43, 42, 74, 75), (57, 56, 88, 89), (44, 43, 75, 76), (58, 57, 89, 90), (80, 79, 111, 112), (67, 66, 98, 99), (94, 93, 125, 126), (81, 80, 112, 113), (68, 67, 99, 100), (95, 94, 126, 127), (82, 81, 113, 114), (69, 68, 100, 101), (64, 95, 127, 96), (83, 82, 114, 115), (70, 69, 101, 102), (84, 83, 115, 116), (71, 70, 102, 103), (85, 84, 116, 117), (72, 71, 103, 104), (86, 85, 117, 118), (73, 72, 104, 105), (87, 86, 118, 119), (74, 73, 105, 106), (88, 87, 119, 120), (75, 74, 106, 107), (89, 88, 120, 121), (76, 75, 107, 108), (90, 89, 121, 122), (77, 76, 108, 109), (91, 90, 122, 123), (78, 77, 109, 110), (65, 64, 96, 97), (92, 91, 123, 124), (79, 78, 110, 111), (66, 65, 97, 98), (93, 92, 124, 125), (115, 114, 146, 147), (102, 101, 133, 134), (116, 115, 147, 148), (103, 102, 134, 135), (117, 116, 148, 149), (104, 103, 135, 136), (118, 117, 149, 150), (105, 104, 136, 137), (119, 118, 150, 151), (106, 105, 137, 138), (120, 119, 151, 152), (107, 106, 138, 139), (121, 120, 152, 153), (108, 107, 139, 140), (122, 121, 153, 154), (109, 108, 140, 141), (123, 122, 154, 155), (110, 109, 141, 142), (97, 96, 128, 129), (124, 123, 155, 156), (111, 110, 142, 143), (98, 97, 129, 130), (125, 124, 156, 157), (112, 111, 143, 144), (99, 98, 130, 131), (126, 125, 157, 158), (113, 112, 144, 145), (100, 99, 131, 132), (127, 126, 158, 159), (114, 113, 145, 146), (101, 100, 132, 133), (96, 127, 159, 128), (202, 201, 181, 182), (222, 221, 168, 169), (232, 202, 182, 183), (242, 222, 169, 170), (252, 232, 183, 184), (262, 242, 170, 171), (272, 252, 184, 185), (282, 262, 171, 172), (292, 272, 185, 186), (302, 282, 172, 173), (312, 292, 186, 187), (322, 302, 173, 174), (342, 341, 160, 161), (352, 312, 187, 188), (362, 322, 174, 175), (372, 342, 161, 162), (382, 352, 188, 189), (392, 362, 175, 176), (402, 372, 162, 163), (412, 382, 189, 190), (422, 392, 176, 177), (432, 402, 163, 164), (442, 412, 190, 191), (452, 422, 177, 178), (462, 432, 164, 165), (341, 442, 191, 160), (472, 452, 178, 179), (482, 462, 165, 166), (492, 472, 179, 180), (502, 482, 166, 167), (201, 492, 180, 181), (221, 502, 167, 168), (136, 135, 511, 212), (212, 511, 510, 213), (213, 510, 509, 214), (214, 509, 508, 215), (215, 508, 507, 216), (216, 507, 506, 217), (217, 506, 505, 218), (218, 505, 504, 219), (219, 504, 503, 220), (220, 503, 502, 221), (149, 148, 501, 192), (192, 501, 500, 193), (193, 500, 499, 194), (194, 499, 498, 195), (195, 498, 497, 196), (196, 497, 496, 197), (197, 496, 495, 198), (198, 495, 494, 199), (199, 494, 493, 200), (200, 493, 492, 201), (135, 134, 491, 511), (511, 491, 490, 510), (510, 490, 489, 509), (509, 489, 488, 508), (508, 488, 487, 507), (507, 487, 486, 506), (506, 486, 485, 505), (505, 485, 484, 504), (504, 484, 483, 503), (503, 483, 482, 502), (148, 147, 481, 501), (501, 481, 480, 500), (500, 480, 479, 499), (499, 479, 478, 498), (498, 478, 477, 497), (497, 477, 476, 496), (496, 476, 475, 495), (495, 475, 474, 494), (494, 474, 473, 493), (493, 473, 472, 492), (134, 133, 471, 491), (491, 471, 470, 490), (490, 470, 469, 489), (489, 469, 468, 488), (488, 468, 467, 487), (487, 467, 466, 486), (486, 466, 465, 485), (485, 465, 464, 484), (484, 464, 463, 483), (483, 463, 462, 482), (147, 146, 461, 481), (481, 461, 460, 480), (480, 460, 459, 479), (479, 459, 458, 478), (478, 458, 457, 477), (477, 457, 456, 476), (476, 456, 455, 475), (475, 455, 454, 474), (474, 454, 453, 473), (473, 453, 452, 472), (128, 159, 451, 332), (332, 451, 450, 333), (333, 450, 449, 334), (334, 449, 448, 335), (335, 448, 447, 336), (336, 447, 446, 337), (337, 446, 445, 338), (338, 445, 444, 339), (339, 444, 443, 340), (340, 443, 442, 341), (133, 132, 441, 471), (471, 441, 440, 470), (470, 440, 439, 469), (469, 439, 438, 468), (468, 438, 437, 467), (467, 437, 436, 466), (466, 436, 435, 465), (465, 435, 434, 464), (464, 434, 433, 463), (463, 433, 432, 462), (146, 145, 431, 461), (461, 431, 430, 460), (460, 430, 429, 459), (459, 429, 428, 458), (458, 428, 427, 457), (457, 427, 426, 456), (456, 426, 425, 455), (455, 425, 424, 454), (454, 424, 423, 453), (453, 423, 422, 452), (159, 158, 421, 451), (451, 421, 420, 450), (450, 420, 419, 449), (449, 419, 418, 448), (448, 418, 417, 447), (447, 417, 416, 446), (446, 416, 415, 445), (445, 415, 414, 444), (444, 414, 413, 443), (443, 413, 412, 442), (132, 131, 411, 441), (441, 411, 410, 440), (440, 410, 409, 439), (439, 409, 408, 438), (438, 408, 407, 437), (437, 407, 406, 436), (436, 406, 405, 435), (435, 405, 404, 434), (434, 404, 403, 433), (433, 403, 402, 432), (145, 144, 401, 431), (431, 401, 400, 430), (430, 400, 399, 429), (429, 399, 398, 428), (428, 398, 397, 427), (427, 397, 396, 426), (426, 396, 395, 425), (425, 395, 394, 424), (424, 394, 393, 423), (423, 393, 392, 422), (158, 157, 391, 421), (421, 391, 390, 420), (420, 390, 389, 419), (419, 389, 388, 418), (418, 388, 387, 417), (417, 387, 386, 416), (416, 386, 385, 415), (415, 385, 384, 414), (414, 384, 383, 413), (413, 383, 382, 412), (131, 130, 381, 411), (411, 381, 380, 410), (410, 380, 379, 409), (409, 379, 378, 408), (408, 378, 377, 407), (407, 377, 376, 406), (406, 376, 375, 405), (405, 375, 374, 404), (404, 374, 373, 403), (403, 373, 372, 402), (144, 143, 371, 401), (401, 371, 370, 400), (400, 370, 369, 399), (399, 369, 368, 398), (398, 368, 367, 397), (397, 367, 366, 396), (396, 366, 365, 395), (395, 365, 364, 394), (394, 364, 363, 393), (393, 363, 362, 392), (157, 156, 361, 391), (391, 361, 360, 390), (390, 360, 359, 389), (389, 359, 358, 388), (388, 358, 357, 387), (387, 357, 356, 386), (386, 356, 355, 385), (385, 355, 354, 384), (384, 354, 353, 383), (383, 353, 352, 382), (130, 129, 351, 381), (381, 351, 350, 380), (380, 350, 349, 379), (379, 349, 348, 378), (378, 348, 347, 377), (377, 347, 346, 376), (376, 346, 345, 375), (375, 345, 344, 374), (374, 344, 343, 373), (373, 343, 342, 372), (143, 142, 331, 371), (371, 331, 330, 370), (370, 330, 329, 369), (369, 329, 328, 368), (368, 328, 327, 367), (367, 327, 326, 366), (366, 326, 325, 365), (365, 325, 324, 364), (364, 324, 323, 363), (363, 323, 322, 362), (156, 155, 321, 361), (361, 321, 320, 360), (360, 320, 319, 359), (359, 319, 318, 358), (358, 318, 317, 357), (357, 317, 316, 356), (356, 316, 315, 355), (355, 315, 314, 354), (354, 314, 313, 353), (353, 313, 312, 352), (129, 128, 332, 351), (351, 332, 333, 350), (350, 333, 334, 349), (349, 334, 335, 348), (348, 335, 336, 347), (347, 336, 337, 346), (346, 337, 338, 345), (345, 338, 339, 344), (344, 339, 340, 343), (343, 340, 341, 342), (142, 141, 311, 331), (331, 311, 310, 330), (330, 310, 309, 329), (329, 309, 308, 328), (328, 308, 307, 327), (327, 307, 306, 326), (326, 306, 305, 325), (325, 305, 304, 324), (324, 304, 303, 323), (323, 303, 302, 322), (155, 154, 301, 321), (321, 301, 300, 320), (320, 300, 299, 319), (319, 299, 298, 318), (318, 298, 297, 317), (317, 297, 296, 316), (316, 296, 295, 315), (315, 295, 294, 314), (314, 294, 293, 313), (313, 293, 292, 312), (141, 140, 291, 311), (311, 291, 290, 310), (310, 290, 289, 309), (309, 289, 288, 308), (308, 288, 287, 307), (307, 287, 286, 306), (306, 286, 285, 305), (305, 285, 284, 304), (304, 284, 283, 303), (303, 283, 282, 302), (154, 153, 281, 301), (301, 281, 280, 300), (300, 280, 279, 299), (299, 279, 278, 298), (298, 278, 277, 297), (297, 277, 276, 296), (296, 276, 275, 295), (295, 275, 274, 294), (294, 274, 273, 293), (293, 273, 272, 292), (140, 139, 271, 291), (291, 271, 270, 290), (290, 270, 269, 289), (289, 269, 268, 288), (288, 268, 267, 287), (287, 267, 266, 286), (286, 266, 265, 285), (285, 265, 264, 284), (284, 264, 263, 283), (283, 263, 262, 282), (153, 152, 261, 281), (281, 261, 260, 280), (280, 260, 259, 279), (279, 259, 258, 278), (278, 258, 257, 277), (277, 257, 256, 276), (276, 256, 255, 275), (275, 255, 254, 274), (274, 254, 253, 273), (273, 253, 252, 272), (139, 138, 251, 271), (271, 251, 250, 270), (270, 250, 249, 269), (269, 249, 248, 268), (268, 248, 247, 267), (267, 247, 246, 266), (266, 246, 245, 265), (265, 245, 244, 264), (264, 244, 243, 263), (263, 243, 242, 262), (152, 151, 241, 261), (261, 241, 240, 260), (260, 240, 239, 259), (259, 239, 238, 258), (258, 238, 237, 257), (257, 237, 236, 256), (256, 236, 235, 255), (255, 235, 234, 254), (254, 234, 233, 253), (253, 233, 232, 252), (138, 137, 231, 251), (251, 231, 230, 250), (250, 230, 229, 249), (249, 229, 228, 248), (248, 228, 227, 247), (247, 227, 226, 246), (246, 226, 225, 245), (245, 225, 224, 244), (244, 224, 223, 243), (243, 223, 222, 242), (151, 150, 211, 241), (241, 211, 210, 240), (240, 210, 209, 239), (239, 209, 208, 238), (238, 208, 207, 237), (237, 207, 206, 236), (236, 206, 205, 235), (235, 205, 204, 234), (234, 204, 203, 233), (233, 203, 202, 232), (137, 136, 212, 231), (231, 212, 213, 230), (230, 213, 214, 229), (229, 214, 215, 228), (228, 215, 216, 227), (227, 216, 217, 226), (226, 217, 218, 225), (225, 218, 219, 224), (224, 219, 220, 223), (223, 220, 221, 222), (150, 149, 192, 211), (211, 192, 193, 210), (210, 193, 194, 209), (209, 194, 195, 208), (208, 195, 196, 207), (207, 196, 197, 206), (206, 197, 198, 205), (205, 198, 199, 204), (204, 199, 200, 203), (203, 200, 201, 202), (555, 537, 536, 554), (577, 524, 523, 576), (588, 538, 537, 555), (599, 525, 524, 577), (610, 539, 538, 588), (621, 526, 525, 599), (643, 513, 512, 642), (654, 540, 539, 610), (665, 527, 526, 621), (676, 514, 513, 643), (687, 541, 540, 654), (698, 528, 527, 665), (709, 515, 514, 676), (720, 542, 541, 687), (731, 529, 528, 698), (742, 516, 515, 709), (753, 543, 542, 720), (764, 530, 529, 731), (775, 517, 516, 742), (642, 512, 543, 753), (786, 531, 530, 764), (797, 518, 517, 775), (808, 532, 531, 786), (819, 519, 518, 797), (830, 533, 532, 808), (841, 520, 519, 819), (852, 534, 533, 830), (863, 521, 520, 841), (874, 535, 534, 852), (885, 522, 521, 863), (554, 536, 535, 874), (576, 523, 522, 885), (171, 566, 895, 170), (566, 567, 894, 895), (567, 568, 893, 894), (568, 569, 892, 893), (569, 570, 891, 892), (570, 571, 890, 891), (571, 572, 889, 890), (572, 573, 888, 889), (573, 574, 887, 888), (574, 575, 886, 887), (575, 576, 885, 886), (184, 544, 884, 183), (544, 545, 883, 884), (545, 546, 882, 883), (546, 547, 881, 882), (547, 548, 880, 881), (548, 549, 879, 880), (549, 550, 878, 879), (550, 551, 877, 878), (551, 552, 876, 877), (552, 553, 875, 876), (553, 554, 874, 875), (170, 895, 873, 169), (895, 894, 872, 873), (894, 893, 871, 872), (893, 892, 870, 871), (892, 891, 869, 870), (891, 890, 868, 869), (890, 889, 867, 868), (889, 888, 866, 867), (888, 887, 865, 866), (887, 886, 864, 865), (886, 885, 863, 864), (183, 884, 862, 182), (884, 883, 861, 862), (883, 882, 860, 861), (882, 881, 859, 860), (881, 880, 858, 859), (880, 879, 857, 858), (879, 878, 856, 857), (878, 877, 855, 856), (877, 876, 854, 855), (876, 875, 853, 854), (875, 874, 852, 853), (169, 873, 851, 168), (873, 872, 850, 851), (872, 871, 849, 850), (871, 870, 848, 849), (870, 869, 847, 848), (869, 868, 846, 847), (868, 867, 845, 846), (867, 866, 844, 845), (866, 865, 843, 844), (865, 864, 842, 843), (864, 863, 841, 842), (182, 862, 840, 181), (862, 861, 839, 840), (861, 860, 838, 839), (860, 859, 837, 838), (859, 858, 836, 837), (858, 857, 835, 836), (857, 856, 834, 835), (856, 855, 833, 834), (855, 854, 832, 833), (854, 853, 831, 832), (853, 852, 830, 831), (168, 851, 829, 167), (851, 850, 828, 829), (850, 849, 827, 828), (849, 848, 826, 827), (848, 847, 825, 826), (847, 846, 824, 825), (846, 845, 823, 824), (845, 844, 822, 823), (844, 843, 821, 822), (843, 842, 820, 821), (842, 841, 819, 820), (181, 840, 818, 180), (840, 839, 817, 818), (839, 838, 816, 817), (838, 837, 815, 816), (837, 836, 814, 815), (836, 835, 813, 814), (835, 834, 812, 813), (834, 833, 811, 812), (833, 832, 810, 811), (832, 831, 809, 810), (831, 830, 808, 809), (167, 829, 807, 166), (829, 828, 806, 807), (828, 827, 805, 806), (827, 826, 804, 805), (826, 825, 803, 804), (825, 824, 802, 803), (824, 823, 801, 802), (823, 822, 800, 801), (822, 821, 799, 800), (821, 820, 798, 799), (820, 819, 797, 798), (180, 818, 796, 179), (818, 817, 795, 796), (817, 816, 794, 795), (816, 815, 793, 794), (815, 814, 792, 793), (814, 813, 791, 792), (813, 812, 790, 791), (812, 811, 789, 790), (811, 810, 788, 789), (810, 809, 787, 788), (809, 808, 786, 787), (166, 807, 785, 165), (807, 806, 784, 785), (806, 805, 783, 784), (805, 804, 782, 783), (804, 803, 781, 782), (803, 802, 780, 781), (802, 801, 779, 780), (801, 800, 778, 779), (800, 799, 777, 778), (799, 798, 776, 777), (798, 797, 775, 776), (179, 796, 774, 178), (796, 795, 773, 774), (795, 794, 772, 773), (794, 793, 771, 772), (793, 792, 770, 771), (792, 791, 769, 770), (791, 790, 768, 769), (790, 789, 767, 768), (789, 788, 766, 767), (788, 787, 765, 766), (787, 786, 764, 765), (160, 632, 763, 191), (632, 633, 762, 763), (633, 634, 761, 762), (634, 635, 760, 761), (635, 636, 759, 760), (636, 637, 758, 759), (637, 638, 757, 758), (638, 639, 756, 757), (639, 640, 755, 756), (640, 641, 754, 755), (641, 642, 753, 754), (165, 785, 752, 164), (785, 784, 751, 752), (784, 783, 750, 751), (783, 782, 749, 750), (782, 781, 748, 749), (781, 780, 747, 748), (780, 779, 746, 747), (779, 778, 745, 746), (778, 777, 744, 745), (777, 776, 743, 744), (776, 775, 742, 743), (178, 774, 741, 177), (774, 773, 740, 741), (773, 772, 739, 740), (772, 771, 738, 739), (771, 770, 737, 738), (770, 769, 736, 737), (769, 768, 735, 736), (768, 767, 734, 735), (767, 766, 733, 734), (766, 765, 732, 733), (765, 764, 731, 732), (191, 763, 730, 190), (763, 762, 729, 730), (762, 761, 728, 729), (761, 760, 727, 728), (760, 759, 726, 727), (759, 758, 725, 726), (758, 757, 724, 725), (757, 756, 723, 724), (756, 755, 722, 723), (755, 754, 721, 722), (754, 753, 720, 721), (164, 752, 719, 163), (752, 751, 718, 719), (751, 750, 717, 718), (750, 749, 716, 717), (749, 748, 715, 716), (748, 747, 714, 715), (747, 746, 713, 714), (746, 745, 712, 713), (745, 744, 711, 712), (744, 743, 710, 711), (743, 742, 709, 710), (177, 741, 708, 176), (741, 740, 707, 708), (740, 739, 706, 707), (739, 738, 705, 706), (738, 737, 704, 705), (737, 736, 703, 704), (736, 735, 702, 703), (735, 734, 701, 702), (734, 733, 700, 701), (733, 732, 699, 700), (732, 731, 698, 699), (190, 730, 697, 189), (730, 729, 696, 697), (729, 728, 695, 696), (728, 727, 694, 695), (727, 726, 693, 694), (726, 725, 692, 693), (725, 724, 691, 692), (724, 723, 690, 691), (723, 722, 689, 690), (722, 721, 688, 689), (721, 720, 687, 688), (163, 719, 686, 162), (719, 718, 685, 686), (718, 717, 684, 685), (717, 716, 683, 684), (716, 715, 682, 683), (715, 714, 681, 682), (714, 713, 680, 681), (713, 712, 679, 680), (712, 711, 678, 679), (711, 710, 677, 678), (710, 709, 676, 677), (176, 708, 675, 175), (708, 707, 674, 675), (707, 706, 673, 674), (706, 705, 672, 673), (705, 704, 671, 672), (704, 703, 670, 671), (703, 702, 669, 670), (702, 701, 668, 669), (701, 700, 667, 668), (700, 699, 666, 667), (699, 698, 665, 666), (189, 697, 664, 188), (697, 696, 663, 664), (696, 695, 662, 663), (695, 694, 661, 662), (694, 693, 660, 661), (693, 692, 659, 660), (692, 691, 658, 659), (691, 690, 657, 658), (690, 689, 656, 657), (689, 688, 655, 656), (688, 687, 654, 655), (162, 686, 653, 161), (686, 685, 652, 653), (685, 684, 651, 652), (684, 683, 650, 651), (683, 682, 649, 650), (682, 681, 648, 649), (681, 680, 647, 648), (680, 679, 646, 647), (679, 678, 645, 646), (678, 677, 644, 645), (677, 676, 643, 644), (175, 675, 631, 174), (675, 674, 630, 631), (674, 673, 629, 630), (673, 672, 628, 629), (672, 671, 627, 628), (671, 670, 626, 627), (670, 669, 625, 626), (669, 668, 624, 625), (668, 667, 623, 624), (667, 666, 622, 623), (666, 665, 621, 622), (188, 664, 620, 187), (664, 663, 619, 620), (663, 662, 618, 619), (662, 661, 617, 618), (661, 660, 616, 617), (660, 659, 615, 616), (659, 658, 614, 615), (658, 657, 613, 614), (657, 656, 612, 613), (656, 655, 611, 612), (655, 654, 610, 611), (161, 653, 632, 160), (653, 652, 633, 632), (652, 651, 634, 633), (651, 650, 635, 634), (650, 649, 636, 635), (649, 648, 637, 636), (648, 647, 638, 637), (647, 646, 639, 638), (646, 645, 640, 639), (645, 644, 641, 640), (644, 643, 642, 641), (174, 631, 609, 173), (631, 630, 608, 609), (630, 629, 607, 608), (629, 628, 606, 607), (628, 627, 605, 606), (627, 626, 604, 605), (626, 625, 603, 604), (625, 624, 602, 603), (624, 623, 601, 602), (623, 622, 600, 601), (622, 621, 599, 600), (187, 620, 598, 186), (620, 619, 597, 598), (619, 618, 596, 597), (618, 617, 595, 596), (617, 616, 594, 595), (616, 615, 593, 594), (615, 614, 592, 593), (614, 613, 591, 592), (613, 612, 590, 591), (612, 611, 589, 590), (611, 610, 588, 589), (173, 609, 587, 172), (609, 608, 586, 587), (608, 607, 585, 586), (607, 606, 584, 585), (606, 605, 583, 584), (605, 604, 582, 583), (604, 603, 581, 582), (603, 602, 580, 581), (602, 601, 579, 580), (601, 600, 578, 579), (600, 599, 577, 578), (186, 598, 565, 185), (598, 597, 564, 565), (597, 596, 563, 564), (596, 595, 562, 563), (595, 594, 561, 562), (594, 593, 560, 561), (593, 592, 559, 560), (592, 591, 558, 559), (591, 590, 557, 558), (590, 589, 556, 557), (589, 588, 555, 556), (172, 587, 566, 171), (587, 586, 567, 566), (586, 585, 568, 567), (585, 584, 569, 568), (584, 583, 570, 569), (583, 582, 571, 570), (582, 581, 572, 571), (581, 580, 573, 572), (580, 579, 574, 573), (579, 578, 575, 574), (578, 577, 576, 575), (185, 565, 544, 184), (565, 564, 545, 544), (564, 563, 546, 545), (563, 562, 547, 546), (562, 561, 548, 547), (561, 560, 549, 548), (560, 559, 550, 549), (559, 558, 551, 550), (558, 557, 552, 551), (557, 556, 553, 552), (556, 555, 554, 553), (179, 180, 896), (166, 167, 896), (180, 181, 896), (167, 168, 896), (181, 182, 896), (168, 169, 896), (182, 183, 896), (169, 170, 896), (183, 184, 896), (170, 171, 896), (184, 185, 896), (171, 172, 896), (185, 186, 896), (172, 173, 896), (186, 187, 896), (173, 174, 896), (160, 161, 896), (187, 188, 896), (174, 175, 896), (161, 162, 896), (188, 189, 896), (175, 176, 896), (162, 163, 896), (189, 190, 896), (176, 177, 896), (163, 164, 896), (190, 191, 896), (177, 178, 896), (164, 165, 896), (191, 160, 896), (178, 179, 896), (165, 166, 896)])
me_circle_001.polygons.foreach_set('use_smooth', [True] * 896)
me_circle_001.materials.append(mat_material)
me_circle_001.use_remesh_preserve_volume = False
me_circle_001.use_remesh_preserve_attributes = False
me_circle_001.use_mirror_vertex_groups = False
me_circle_001.update()
me_cube_001 = bpy.data.meshes.new('Cube.001')
me_cube_001.from_pydata([(-1.0, -1.0, -1.0), (-1.0, -1.0, 1.0), (-1.0, 1.0, -1.0), (-1.0, 1.0, 1.0), (1.0, -1.0, -1.0), (1.0, -1.0, 1.0), (1.0, 1.0, -1.0), (1.0, 1.0, 1.0)], [], [(0, 1, 3, 2), (2, 3, 7, 6), (6, 7, 5, 4), (4, 5, 1, 0), (2, 6, 4, 0), (7, 3, 1, 5)])
me_cube_001.use_remesh_preserve_volume = False
me_cube_001.use_remesh_preserve_attributes = False
me_cube_001.use_mirror_vertex_groups = False
me_cube_001.update()

# ---- objects
ob_circle_001 = bpy.data.objects.new('Circle.001', me_circle_003)
ob_plane = bpy.data.objects.new('Plane', me_plane_001)
ob_circle = bpy.data.objects.new('Circle', me_circle_001)
ob_cube = bpy.data.objects.new('Cube', me_cube_001)
ob_lamp = bpy.data.objects.new('Lamp', light_lamp)
ob_camera = bpy.data.objects.new('Camera', cam_camera)

# ---- transforms, parenting, visibility, modifiers, constraints
ob_circle_001.location = (-0.001464, -0.5049, 0.09106)
ob_circle_001.scale = (0.2658, 0.2658, 0.2658)
ob_circle_001.lineart.crease_threshold = 0.0
_m = ob_circle_001.modifiers.new('Fluid', 'FLUID')
_m.fluid_type = 'FLOW'
_m = ob_circle_001.modifiers.new('Solidify', 'SOLIDIFY')
_m.thickness = 0.05
_m.nonmanifold_thickness_mode = 'FIXED'
_m.nonmanifold_merge_threshold = 0.0003
_m = ob_circle_001.modifiers.new('Subsurf', 'SUBSURF')
_m.uv_smooth = 'PRESERVE_CORNERS'
_m.quality = 2
_m.levels = 2
_m.show_only_control_edges = False
ob_plane.location = (0.1227, -0.4903, 0.005856)
ob_plane.scale = (2.96, 2.96, 2.96)
ob_plane.lineart.crease_threshold = 0.0
ob_circle.location = (-0.005369, -0.4903, -0.002109)
ob_circle.scale = (0.2853, 0.2853, 0.2853)
ob_circle.lineart.crease_threshold = 0.0
_m = ob_circle.modifiers.new('Fluid', 'FLUID')
_m.fluid_type = 'EFFECTOR'
_m = ob_circle.modifiers.new('Solidify', 'SOLIDIFY')
_m.thickness = 0.05
_m.nonmanifold_thickness_mode = 'FIXED'
_m.nonmanifold_merge_threshold = 0.0003
_m = ob_circle.modifiers.new('Subsurf', 'SUBSURF')
_m.uv_smooth = 'PRESERVE_CORNERS'
_m.quality = 2
_m.levels = 2
_m.show_only_control_edges = False
ob_cube.location = (-0.001464, -0.5049, 1.939)
ob_cube.scale = (1.4, 1.271, 1.383)
ob_cube.display_type = 'SOLID'
ob_cube.lineart.crease_threshold = 0.0
_m = ob_cube.modifiers.new('Fluid', 'FLUID')
_m.fluid_type = 'DOMAIN'
ob_lamp.location = (4.076, 1.005, 5.904)
ob_lamp.rotation_euler = (0.6503, 0.05522, 1.866)
ob_lamp.lock_rotations_4d = False
ob_lamp.empty_display_type = 'ARROWS'
ob_lamp.color = (0.0, 0.0, 0.0, 0.0)
ob_lamp.lineart.crease_threshold = 0.0
ob_camera.location = (7.481, -6.508, 5.344)
ob_camera.rotation_euler = (1.109, 0.0, 0.8149)
ob_camera.lock_rotations_4d = False
ob_camera.empty_display_type = 'ARROWS'
ob_camera.color = (0.0, 0.0, 0.0, 0.0)
ob_camera.display_type = 'WIRE'
ob_camera.lineart.crease_threshold = 0.0

# ---- collection membership
col_collection_1.objects.link(ob_circle_001)
col_collection_1.objects.link(ob_plane)
col_collection_1.objects.link(ob_circle)
col_collection_1.objects.link(ob_cube)
col_collection_1.objects.link(ob_lamp)
col_collection_1.objects.link(ob_camera)

# ---- scene / render settings (as saved in the file)
scene.camera = ob_camera
scene.frame_start = 0; scene.frame_end = 40; scene.frame_set(10)
scene.render.engine = 'CYCLES'
scene.render.resolution_percentage = 50
scene.render.dither_intensity = 0.0
scene.cycles.use_denoising = False
scene.cycles.samples = 128
scene.cycles.sampling_pattern = 'TABULATED_SOBOL'
scene.cycles.use_adaptive_sampling = False
scene.cycles.use_light_tree = False
scene.cycles.blur_glossy = 0.0
scene.cycles.sample_clamp_indirect = 0.0
scene.view_settings.view_transform = 'Standard'
bpy.context.view_layer.update()
